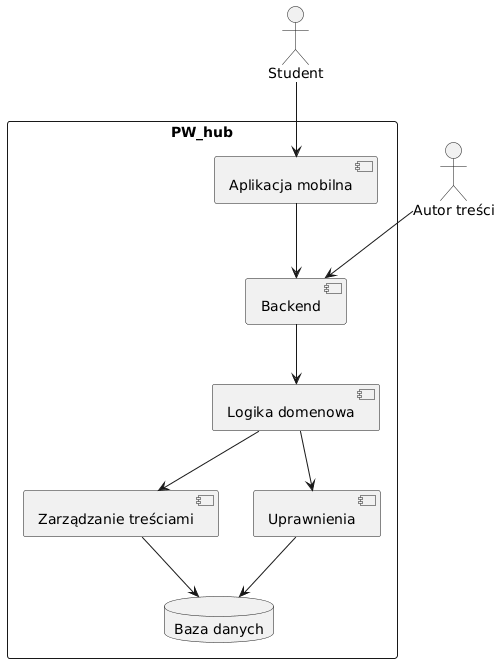

The diagram above was rendered by PlantUML. Its source (embedded in the PNG):
@startuml
actor "Student" as Student
actor "Autor treści" as Author

rectangle "PW_hub" {
  [Aplikacja mobilna]
  [Backend]
  [Logika domenowa]
  [Zarządzanie treściami]
  [Uprawnienia]
  database "Baza danych" as DB
}

Student --> [Aplikacja mobilna]
Author --> [Backend]
[Aplikacja mobilna] --> [Backend]
[Backend] --> [Logika domenowa]
[Logika domenowa] --> [Zarządzanie treściami]
[Logika domenowa] --> [Uprawnienia]
[Zarządzanie treściami] --> DB
[Uprawnienia] --> DB
@enduml